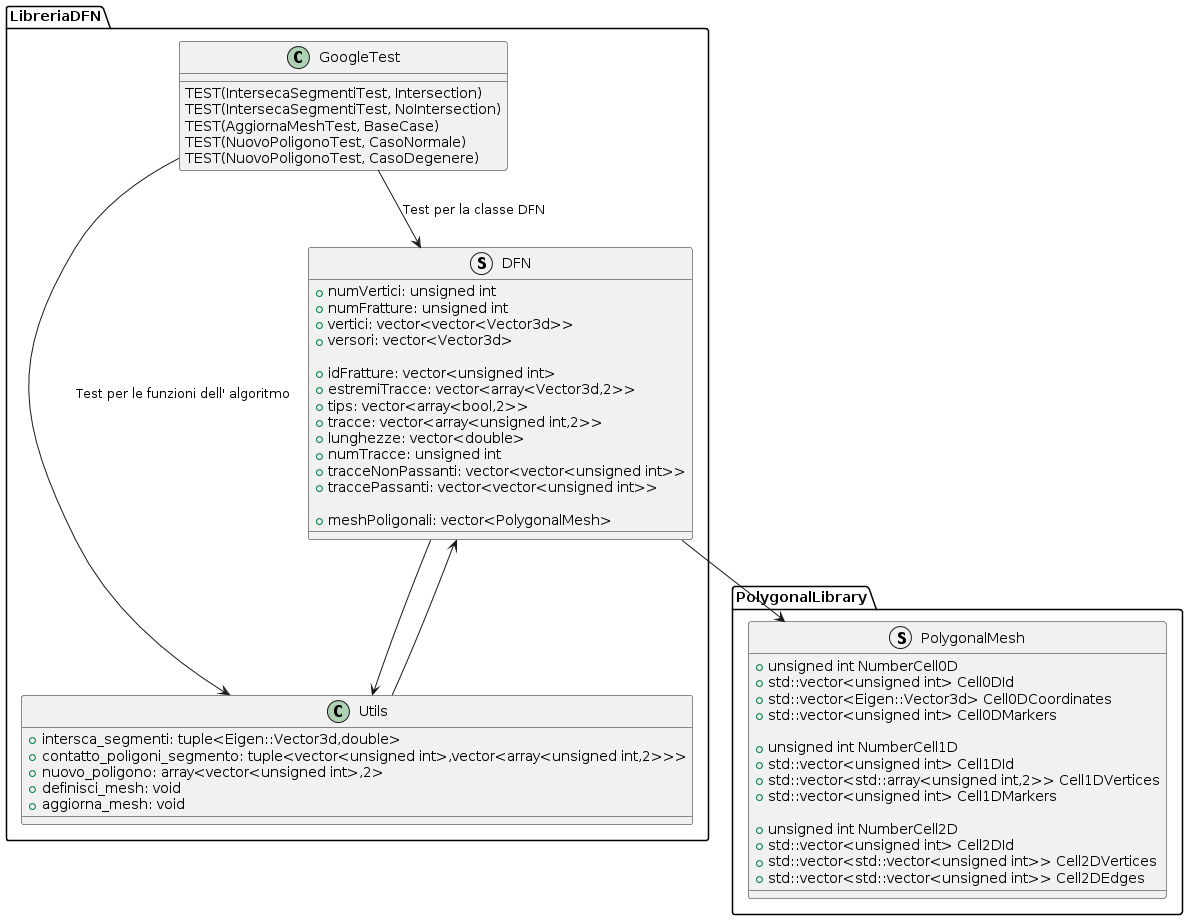

The diagram above was rendered by PlantUML. Its source (embedded in the PNG):
@startuml
package LibreriaDFN {
    struct DFN {
        + numVertici: unsigned int
        + numFratture: unsigned int 
        + vertici: vector<vector<Vector3d>>
        + versori: vector<Vector3d>

        + idFratture: vector<unsigned int> 
        + estremiTracce: vector<array<Vector3d,2>> 
        + tips: vector<array<bool,2>>  
        + tracce: vector<array<unsigned int,2>> 
        + lunghezze: vector<double> 
        + numTracce: unsigned int
        + tracceNonPassanti: vector<vector<unsigned int>>
        + traccePassanti: vector<vector<unsigned int>>

	+ meshPoligonali: vector<PolygonalMesh> 
    }

    class Utils {
        + intersca_segmenti: tuple<Eigen::Vector3d,double>
	+ contatto_poligoni_segmento: tuple<vector<unsigned int>,vector<array<unsigned int,2>>>
	+ nuovo_poligono: array<vector<unsigned int>,2> 
	+ definisci_mesh: void
	+ aggiorna_mesh: void
    }

class GoogleTest {
	TEST(IntersecaSegmentiTest, Intersection)
        TEST(IntersecaSegmentiTest, NoIntersection)
	TEST(AggiornaMeshTest, BaseCase)
	TEST(NuovoPoligonoTest, CasoNormale)
	TEST(NuovoPoligonoTest, CasoDegenere)
	
}

    DFN --> Utils
    Utils --> DFN

    GoogleTest --> Utils : Test per le funzioni dell' algoritmo
    GoogleTest --> DFN : Test per la classe DFN

}

package "PolygonalLibrary" {
    struct PolygonalMesh {
        +unsigned int NumberCell0D
        +std::vector<unsigned int> Cell0DId
        +std::vector<Eigen::Vector3d> Cell0DCoordinates
        +std::vector<unsigned int> Cell0DMarkers

        +unsigned int NumberCell1D
        +std::vector<unsigned int> Cell1DId
        +std::vector<std::array<unsigned int,2>> Cell1DVertices
        +std::vector<unsigned int> Cell1DMarkers

        +unsigned int NumberCell2D
        +std::vector<unsigned int> Cell2DId
        +std::vector<std::vector<unsigned int>> Cell2DVertices
        +std::vector<std::vector<unsigned int>> Cell2DEdges
    }
}

DFN --> PolygonalMesh
@enduml